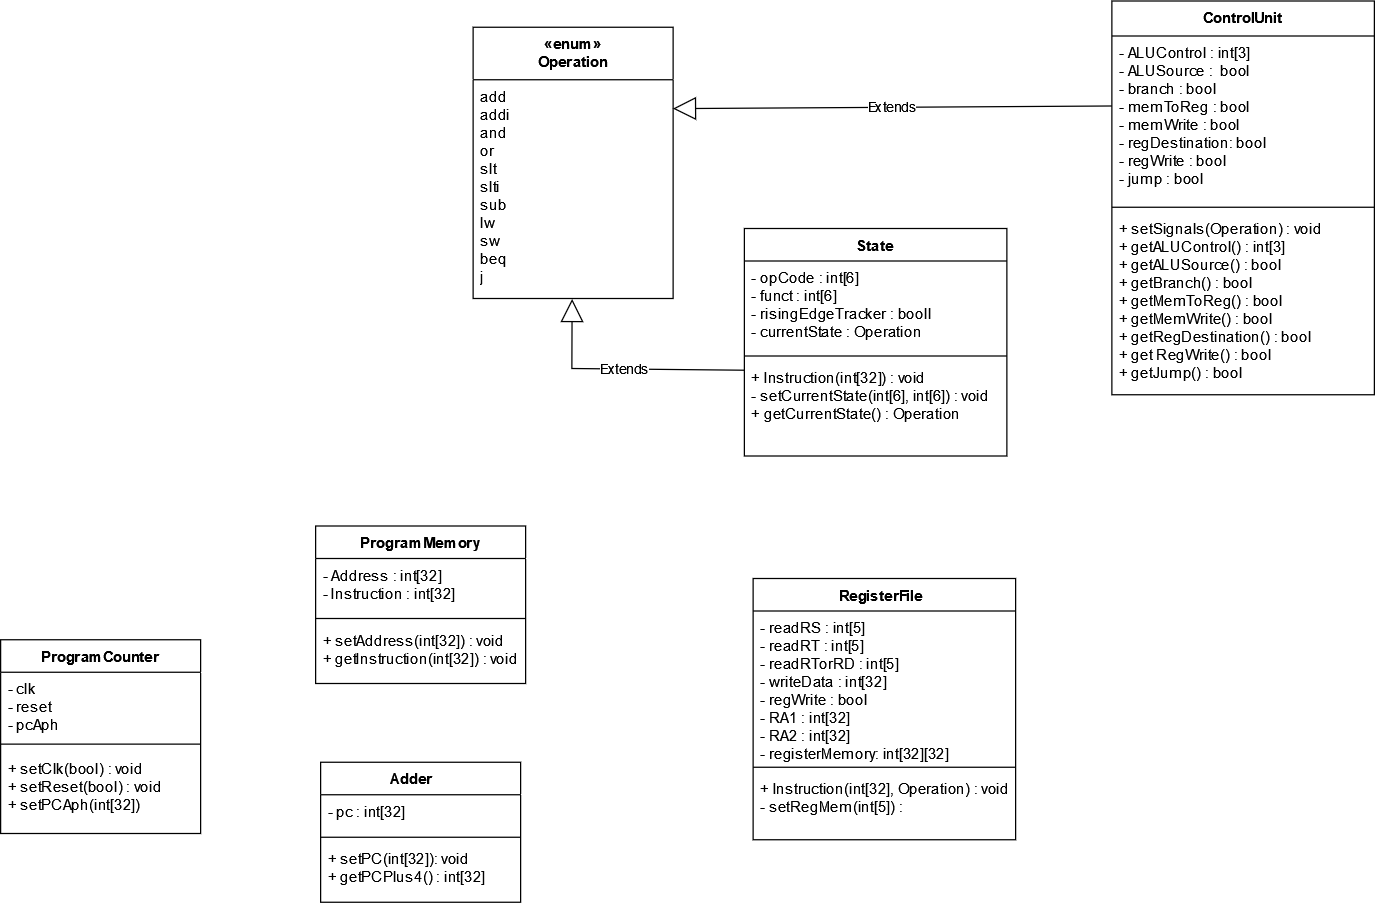

The diagram above was exported from draw.io. Its source (the exported page's mxGraphModel, read from the mxfile embedded in the PNG):
<mxGraphModel dx="2868" dy="1492" grid="1" gridSize="7" guides="1" tooltips="1" connect="1" arrows="1" fold="1" page="1" pageScale="1" pageWidth="980" pageHeight="690" math="0" shadow="0">
  <root>
    <mxCell id="0" />
    <mxCell id="1" parent="0" />
    <mxCell id="SWcdXBJqz-1rYRWrBuf6-2" value="ControlUnit" style="swimlane;fontStyle=1;align=center;verticalAlign=top;childLayout=stackLayout;horizontal=1;startSize=28;horizontalStack=0;resizeParent=1;resizeParentMax=0;resizeLast=0;collapsible=1;marginBottom=0;whiteSpace=wrap;html=1;" parent="1" vertex="1">
      <mxGeometry x="1302" y="406" width="210" height="315" as="geometry" />
    </mxCell>
    <mxCell id="SWcdXBJqz-1rYRWrBuf6-3" value="&lt;div&gt;-&amp;nbsp;ALUControl : int[3]&lt;/div&gt;&lt;div&gt;- ALUSource :&amp;nbsp; bool&lt;/div&gt;&lt;div&gt;&lt;div&gt;- branch : bool&lt;/div&gt;&lt;div&gt;- memToReg : bool&lt;br&gt;&lt;/div&gt;&lt;/div&gt;&lt;div&gt;- memWrite : bool&lt;/div&gt;&lt;div&gt;- regDestination: bool&lt;/div&gt;&lt;div&gt;- regWrite : bool&lt;br&gt;&lt;/div&gt;&lt;div&gt;- jump : bool&lt;/div&gt;&lt;div&gt;&lt;br&gt;&lt;/div&gt;" style="text;strokeColor=none;fillColor=none;align=left;verticalAlign=top;spacingLeft=4;spacingRight=4;overflow=hidden;rotatable=0;points=[[0,0.5],[1,0.5]];portConstraint=eastwest;whiteSpace=wrap;html=1;" parent="SWcdXBJqz-1rYRWrBuf6-2" vertex="1">
      <mxGeometry y="28" width="210" height="133" as="geometry" />
    </mxCell>
    <mxCell id="SWcdXBJqz-1rYRWrBuf6-4" value="" style="line;strokeWidth=1;fillColor=none;align=left;verticalAlign=middle;spacingTop=-1;spacingLeft=3;spacingRight=3;rotatable=0;labelPosition=right;points=[];portConstraint=eastwest;strokeColor=inherit;" parent="SWcdXBJqz-1rYRWrBuf6-2" vertex="1">
      <mxGeometry y="161" width="210" height="8" as="geometry" />
    </mxCell>
    <mxCell id="SWcdXBJqz-1rYRWrBuf6-5" value="&lt;div&gt;+ setSignals(Operation) : void&lt;/div&gt;&lt;div&gt;+ getALUControl() : int[3]&lt;/div&gt;&lt;div&gt;+ getALUSource() : bool&lt;/div&gt;&lt;div&gt;&lt;div&gt;+ getBranch() : bool&lt;/div&gt;&lt;div&gt;&lt;div&gt;+ getMemToReg() : bool&lt;/div&gt;&lt;/div&gt;&lt;/div&gt;&lt;div&gt;&lt;div&gt;+ getMemWrite() : bool&lt;/div&gt;&lt;div&gt;&lt;div&gt;+ getRegDestination() : bool&lt;/div&gt;&lt;div&gt;+ get RegWrite() : bool&lt;/div&gt;&lt;div&gt;+ getJump() : bool&lt;br&gt;&lt;/div&gt;&lt;/div&gt;&lt;/div&gt;" style="text;strokeColor=none;fillColor=none;align=left;verticalAlign=top;spacingLeft=4;spacingRight=4;overflow=hidden;rotatable=0;points=[[0,0.5],[1,0.5]];portConstraint=eastwest;whiteSpace=wrap;html=1;" parent="SWcdXBJqz-1rYRWrBuf6-2" vertex="1">
      <mxGeometry y="169" width="210" height="146" as="geometry" />
    </mxCell>
    <mxCell id="OxGkHKbJB_hESsbop5wv-11" value="RegisterFile&lt;span style=&quot;white-space: pre;&quot;&gt;&#09;&lt;/span&gt;" style="swimlane;fontStyle=1;align=center;verticalAlign=top;childLayout=stackLayout;horizontal=1;startSize=26;horizontalStack=0;resizeParent=1;resizeParentMax=0;resizeLast=0;collapsible=1;marginBottom=0;whiteSpace=wrap;html=1;" vertex="1" parent="1">
      <mxGeometry x="1015" y="868" width="210" height="209" as="geometry" />
    </mxCell>
    <mxCell id="OxGkHKbJB_hESsbop5wv-12" value="&lt;div&gt;- readRS : int[5]&lt;/div&gt;&lt;div&gt;- readRT : int[5]&lt;/div&gt;&lt;div&gt;- readRTorRD : int[5]&lt;/div&gt;&lt;div&gt;- writeData : int[32]&lt;/div&gt;&lt;div&gt;- regWrite : bool&lt;/div&gt;&lt;div&gt;- RA1 : int[32]&lt;/div&gt;&lt;div&gt;- RA2 : int[32]&lt;/div&gt;&lt;div&gt;- registerMemory: int[32][32]&lt;br&gt;&lt;/div&gt;" style="text;strokeColor=none;fillColor=none;align=left;verticalAlign=top;spacingLeft=4;spacingRight=4;overflow=hidden;rotatable=0;points=[[0,0.5],[1,0.5]];portConstraint=eastwest;whiteSpace=wrap;html=1;" vertex="1" parent="OxGkHKbJB_hESsbop5wv-11">
      <mxGeometry y="26" width="210" height="121" as="geometry" />
    </mxCell>
    <mxCell id="OxGkHKbJB_hESsbop5wv-13" value="" style="line;strokeWidth=1;fillColor=none;align=left;verticalAlign=middle;spacingTop=-1;spacingLeft=3;spacingRight=3;rotatable=0;labelPosition=right;points=[];portConstraint=eastwest;strokeColor=inherit;" vertex="1" parent="OxGkHKbJB_hESsbop5wv-11">
      <mxGeometry y="147" width="210" height="8" as="geometry" />
    </mxCell>
    <mxCell id="OxGkHKbJB_hESsbop5wv-14" value="&lt;div&gt;+ Instruction(int[32], Operation) : void&lt;/div&gt;&lt;div&gt;- setRegMem(int[5]) : &lt;br&gt;&lt;/div&gt;" style="text;strokeColor=none;fillColor=none;align=left;verticalAlign=top;spacingLeft=4;spacingRight=4;overflow=hidden;rotatable=0;points=[[0,0.5],[1,0.5]];portConstraint=eastwest;whiteSpace=wrap;html=1;" vertex="1" parent="OxGkHKbJB_hESsbop5wv-11">
      <mxGeometry y="155" width="210" height="54" as="geometry" />
    </mxCell>
    <mxCell id="OxGkHKbJB_hESsbop5wv-16" value="«enum»&lt;div&gt;Operation&lt;/div&gt;" style="swimlane;fontStyle=1;align=center;verticalAlign=top;childLayout=stackLayout;horizontal=1;startSize=42;horizontalStack=0;resizeParent=1;resizeParentMax=0;resizeLast=0;collapsible=1;marginBottom=0;whiteSpace=wrap;html=1;" vertex="1" parent="1">
      <mxGeometry x="791" y="427" width="160" height="217" as="geometry" />
    </mxCell>
    <mxCell id="OxGkHKbJB_hESsbop5wv-17" value="&lt;div&gt;add&lt;/div&gt;&lt;div&gt;addi&lt;/div&gt;&lt;div&gt;and&lt;/div&gt;&lt;div&gt;or&lt;/div&gt;&lt;div&gt;slt&lt;/div&gt;&lt;div&gt;slti&lt;/div&gt;&lt;div&gt;sub&lt;/div&gt;&lt;div&gt;lw&lt;/div&gt;&lt;div&gt;sw&lt;/div&gt;&lt;div&gt;beq&lt;/div&gt;&lt;div&gt;j&lt;/div&gt;" style="text;strokeColor=none;fillColor=none;align=left;verticalAlign=top;spacingLeft=4;spacingRight=4;overflow=hidden;rotatable=0;points=[[0,0.5],[1,0.5]];portConstraint=eastwest;whiteSpace=wrap;html=1;" vertex="1" parent="OxGkHKbJB_hESsbop5wv-16">
      <mxGeometry y="42" width="160" height="175" as="geometry" />
    </mxCell>
    <mxCell id="OxGkHKbJB_hESsbop5wv-25" value="State" style="swimlane;fontStyle=1;align=center;verticalAlign=top;childLayout=stackLayout;horizontal=1;startSize=26;horizontalStack=0;resizeParent=1;resizeParentMax=0;resizeLast=0;collapsible=1;marginBottom=0;whiteSpace=wrap;html=1;" vertex="1" parent="1">
      <mxGeometry x="1008" y="588" width="210" height="182" as="geometry">
        <mxRectangle x="1533" y="161" width="63" height="35" as="alternateBounds" />
      </mxGeometry>
    </mxCell>
    <mxCell id="OxGkHKbJB_hESsbop5wv-26" value="&lt;div&gt;- opCode : int[6]&lt;/div&gt;&lt;div&gt;- funct : int[6]&lt;/div&gt;&lt;div&gt;- risingEdgeTracker : booll&lt;br&gt;&lt;/div&gt;&lt;div&gt;- currentState : Operation&lt;/div&gt;" style="text;strokeColor=none;fillColor=none;align=left;verticalAlign=top;spacingLeft=4;spacingRight=4;overflow=hidden;rotatable=0;points=[[0,0.5],[1,0.5]];portConstraint=eastwest;whiteSpace=wrap;html=1;" vertex="1" parent="OxGkHKbJB_hESsbop5wv-25">
      <mxGeometry y="26" width="210" height="72" as="geometry" />
    </mxCell>
    <mxCell id="OxGkHKbJB_hESsbop5wv-27" value="" style="line;strokeWidth=1;fillColor=none;align=left;verticalAlign=middle;spacingTop=-1;spacingLeft=3;spacingRight=3;rotatable=0;labelPosition=right;points=[];portConstraint=eastwest;strokeColor=inherit;" vertex="1" parent="OxGkHKbJB_hESsbop5wv-25">
      <mxGeometry y="98" width="210" height="8" as="geometry" />
    </mxCell>
    <mxCell id="OxGkHKbJB_hESsbop5wv-28" value="&lt;div&gt;+ Instruction(int[32]) : void&lt;/div&gt;&lt;div&gt;- setCurrentState(int[6], int[6]) : void&lt;/div&gt;&lt;div&gt;+ getCurrentState() : Operation&lt;/div&gt;&lt;div&gt;&lt;br&gt;&lt;/div&gt;" style="text;strokeColor=none;fillColor=none;align=left;verticalAlign=top;spacingLeft=4;spacingRight=4;overflow=hidden;rotatable=0;points=[[0,0.5],[1,0.5]];portConstraint=eastwest;whiteSpace=wrap;html=1;" vertex="1" parent="OxGkHKbJB_hESsbop5wv-25">
      <mxGeometry y="106" width="210" height="76" as="geometry" />
    </mxCell>
    <mxCell id="OxGkHKbJB_hESsbop5wv-30" value="Extends" style="endArrow=block;endSize=16;endFill=0;html=1;rounded=0;exitX=0;exitY=0.421;exitDx=0;exitDy=0;exitPerimeter=0;entryX=0.999;entryY=0.132;entryDx=0;entryDy=0;entryPerimeter=0;" edge="1" parent="1" source="SWcdXBJqz-1rYRWrBuf6-3" target="OxGkHKbJB_hESsbop5wv-17">
      <mxGeometry width="160" relative="1" as="geometry">
        <mxPoint x="1092" y="518" as="sourcePoint" />
        <mxPoint x="1015" y="490" as="targetPoint" />
      </mxGeometry>
    </mxCell>
    <mxCell id="OxGkHKbJB_hESsbop5wv-31" value="Extends" style="endArrow=block;endSize=16;endFill=0;html=1;rounded=0;exitX=-0.001;exitY=0.097;exitDx=0;exitDy=0;exitPerimeter=0;entryX=0.495;entryY=1.002;entryDx=0;entryDy=0;entryPerimeter=0;" edge="1" parent="1" source="OxGkHKbJB_hESsbop5wv-28" target="OxGkHKbJB_hESsbop5wv-17">
      <mxGeometry width="160" relative="1" as="geometry">
        <mxPoint x="1309" y="497" as="sourcePoint" />
        <mxPoint x="958" y="499" as="targetPoint" />
        <Array as="points">
          <mxPoint x="870" y="700" />
        </Array>
      </mxGeometry>
    </mxCell>
    <mxCell id="OxGkHKbJB_hESsbop5wv-32" value="ProgramMemory" style="swimlane;fontStyle=1;align=center;verticalAlign=top;childLayout=stackLayout;horizontal=1;startSize=26;horizontalStack=0;resizeParent=1;resizeParentMax=0;resizeLast=0;collapsible=1;marginBottom=0;whiteSpace=wrap;html=1;" vertex="1" parent="1">
      <mxGeometry x="665" y="826" width="168" height="126" as="geometry" />
    </mxCell>
    <mxCell id="OxGkHKbJB_hESsbop5wv-33" value="&lt;div&gt;- Address : int[32]&lt;/div&gt;&lt;div&gt;- Instruction : int[32]&lt;br&gt;&lt;/div&gt;" style="text;strokeColor=none;fillColor=none;align=left;verticalAlign=top;spacingLeft=4;spacingRight=4;overflow=hidden;rotatable=0;points=[[0,0.5],[1,0.5]];portConstraint=eastwest;whiteSpace=wrap;html=1;" vertex="1" parent="OxGkHKbJB_hESsbop5wv-32">
      <mxGeometry y="26" width="168" height="44" as="geometry" />
    </mxCell>
    <mxCell id="OxGkHKbJB_hESsbop5wv-34" value="" style="line;strokeWidth=1;fillColor=none;align=left;verticalAlign=middle;spacingTop=-1;spacingLeft=3;spacingRight=3;rotatable=0;labelPosition=right;points=[];portConstraint=eastwest;strokeColor=inherit;" vertex="1" parent="OxGkHKbJB_hESsbop5wv-32">
      <mxGeometry y="70" width="168" height="8" as="geometry" />
    </mxCell>
    <mxCell id="OxGkHKbJB_hESsbop5wv-35" value="&lt;div&gt;+ setAddress(int[32]) : void&lt;/div&gt;&lt;div&gt;+ getInstruction(int[32]) : void&lt;br&gt;&lt;/div&gt;" style="text;strokeColor=none;fillColor=none;align=left;verticalAlign=top;spacingLeft=4;spacingRight=4;overflow=hidden;rotatable=0;points=[[0,0.5],[1,0.5]];portConstraint=eastwest;whiteSpace=wrap;html=1;" vertex="1" parent="OxGkHKbJB_hESsbop5wv-32">
      <mxGeometry y="78" width="168" height="48" as="geometry" />
    </mxCell>
    <mxCell id="OxGkHKbJB_hESsbop5wv-36" value="Adder&lt;span style=&quot;white-space: pre;&quot;&gt;&#09;&lt;/span&gt;" style="swimlane;fontStyle=1;align=center;verticalAlign=top;childLayout=stackLayout;horizontal=1;startSize=26;horizontalStack=0;resizeParent=1;resizeParentMax=0;resizeLast=0;collapsible=1;marginBottom=0;whiteSpace=wrap;html=1;" vertex="1" parent="1">
      <mxGeometry x="669" y="1015" width="160" height="112" as="geometry" />
    </mxCell>
    <mxCell id="OxGkHKbJB_hESsbop5wv-37" value="&lt;div&gt;- pc : int[32]&lt;/div&gt;" style="text;strokeColor=none;fillColor=none;align=left;verticalAlign=top;spacingLeft=4;spacingRight=4;overflow=hidden;rotatable=0;points=[[0,0.5],[1,0.5]];portConstraint=eastwest;whiteSpace=wrap;html=1;" vertex="1" parent="OxGkHKbJB_hESsbop5wv-36">
      <mxGeometry y="26" width="160" height="30" as="geometry" />
    </mxCell>
    <mxCell id="OxGkHKbJB_hESsbop5wv-38" value="" style="line;strokeWidth=1;fillColor=none;align=left;verticalAlign=middle;spacingTop=-1;spacingLeft=3;spacingRight=3;rotatable=0;labelPosition=right;points=[];portConstraint=eastwest;strokeColor=inherit;" vertex="1" parent="OxGkHKbJB_hESsbop5wv-36">
      <mxGeometry y="56" width="160" height="8" as="geometry" />
    </mxCell>
    <mxCell id="OxGkHKbJB_hESsbop5wv-39" value="&lt;div&gt;+ setPC(int[32]): void&lt;br&gt;&lt;/div&gt;&lt;div&gt;+ getPCPlus4() : int[32]&lt;br&gt;&lt;/div&gt;" style="text;strokeColor=none;fillColor=none;align=left;verticalAlign=top;spacingLeft=4;spacingRight=4;overflow=hidden;rotatable=0;points=[[0,0.5],[1,0.5]];portConstraint=eastwest;whiteSpace=wrap;html=1;" vertex="1" parent="OxGkHKbJB_hESsbop5wv-36">
      <mxGeometry y="64" width="160" height="48" as="geometry" />
    </mxCell>
    <mxCell id="OxGkHKbJB_hESsbop5wv-40" value="ProgramCounter" style="swimlane;fontStyle=1;align=center;verticalAlign=top;childLayout=stackLayout;horizontal=1;startSize=26;horizontalStack=0;resizeParent=1;resizeParentMax=0;resizeLast=0;collapsible=1;marginBottom=0;whiteSpace=wrap;html=1;" vertex="1" parent="1">
      <mxGeometry x="413" y="917" width="160" height="155" as="geometry" />
    </mxCell>
    <mxCell id="OxGkHKbJB_hESsbop5wv-41" value="&lt;div&gt;- clk&lt;/div&gt;&lt;div&gt;- reset&lt;/div&gt;&lt;div&gt;- pcAph&lt;br&gt;&lt;/div&gt;" style="text;strokeColor=none;fillColor=none;align=left;verticalAlign=top;spacingLeft=4;spacingRight=4;overflow=hidden;rotatable=0;points=[[0,0.5],[1,0.5]];portConstraint=eastwest;whiteSpace=wrap;html=1;" vertex="1" parent="OxGkHKbJB_hESsbop5wv-40">
      <mxGeometry y="26" width="160" height="51" as="geometry" />
    </mxCell>
    <mxCell id="OxGkHKbJB_hESsbop5wv-42" value="" style="line;strokeWidth=1;fillColor=none;align=left;verticalAlign=middle;spacingTop=-1;spacingLeft=3;spacingRight=3;rotatable=0;labelPosition=right;points=[];portConstraint=eastwest;strokeColor=inherit;" vertex="1" parent="OxGkHKbJB_hESsbop5wv-40">
      <mxGeometry y="77" width="160" height="13" as="geometry" />
    </mxCell>
    <mxCell id="OxGkHKbJB_hESsbop5wv-43" value="&lt;div&gt;+ setClk(bool) : void&lt;/div&gt;&lt;div&gt;+ setReset(bool) : void&lt;/div&gt;&lt;div&gt;+ setPCAph(int[32])&lt;br&gt;&lt;/div&gt;" style="text;strokeColor=none;fillColor=none;align=left;verticalAlign=top;spacingLeft=4;spacingRight=4;overflow=hidden;rotatable=0;points=[[0,0.5],[1,0.5]];portConstraint=eastwest;whiteSpace=wrap;html=1;" vertex="1" parent="OxGkHKbJB_hESsbop5wv-40">
      <mxGeometry y="90" width="160" height="65" as="geometry" />
    </mxCell>
  </root>
</mxGraphModel>